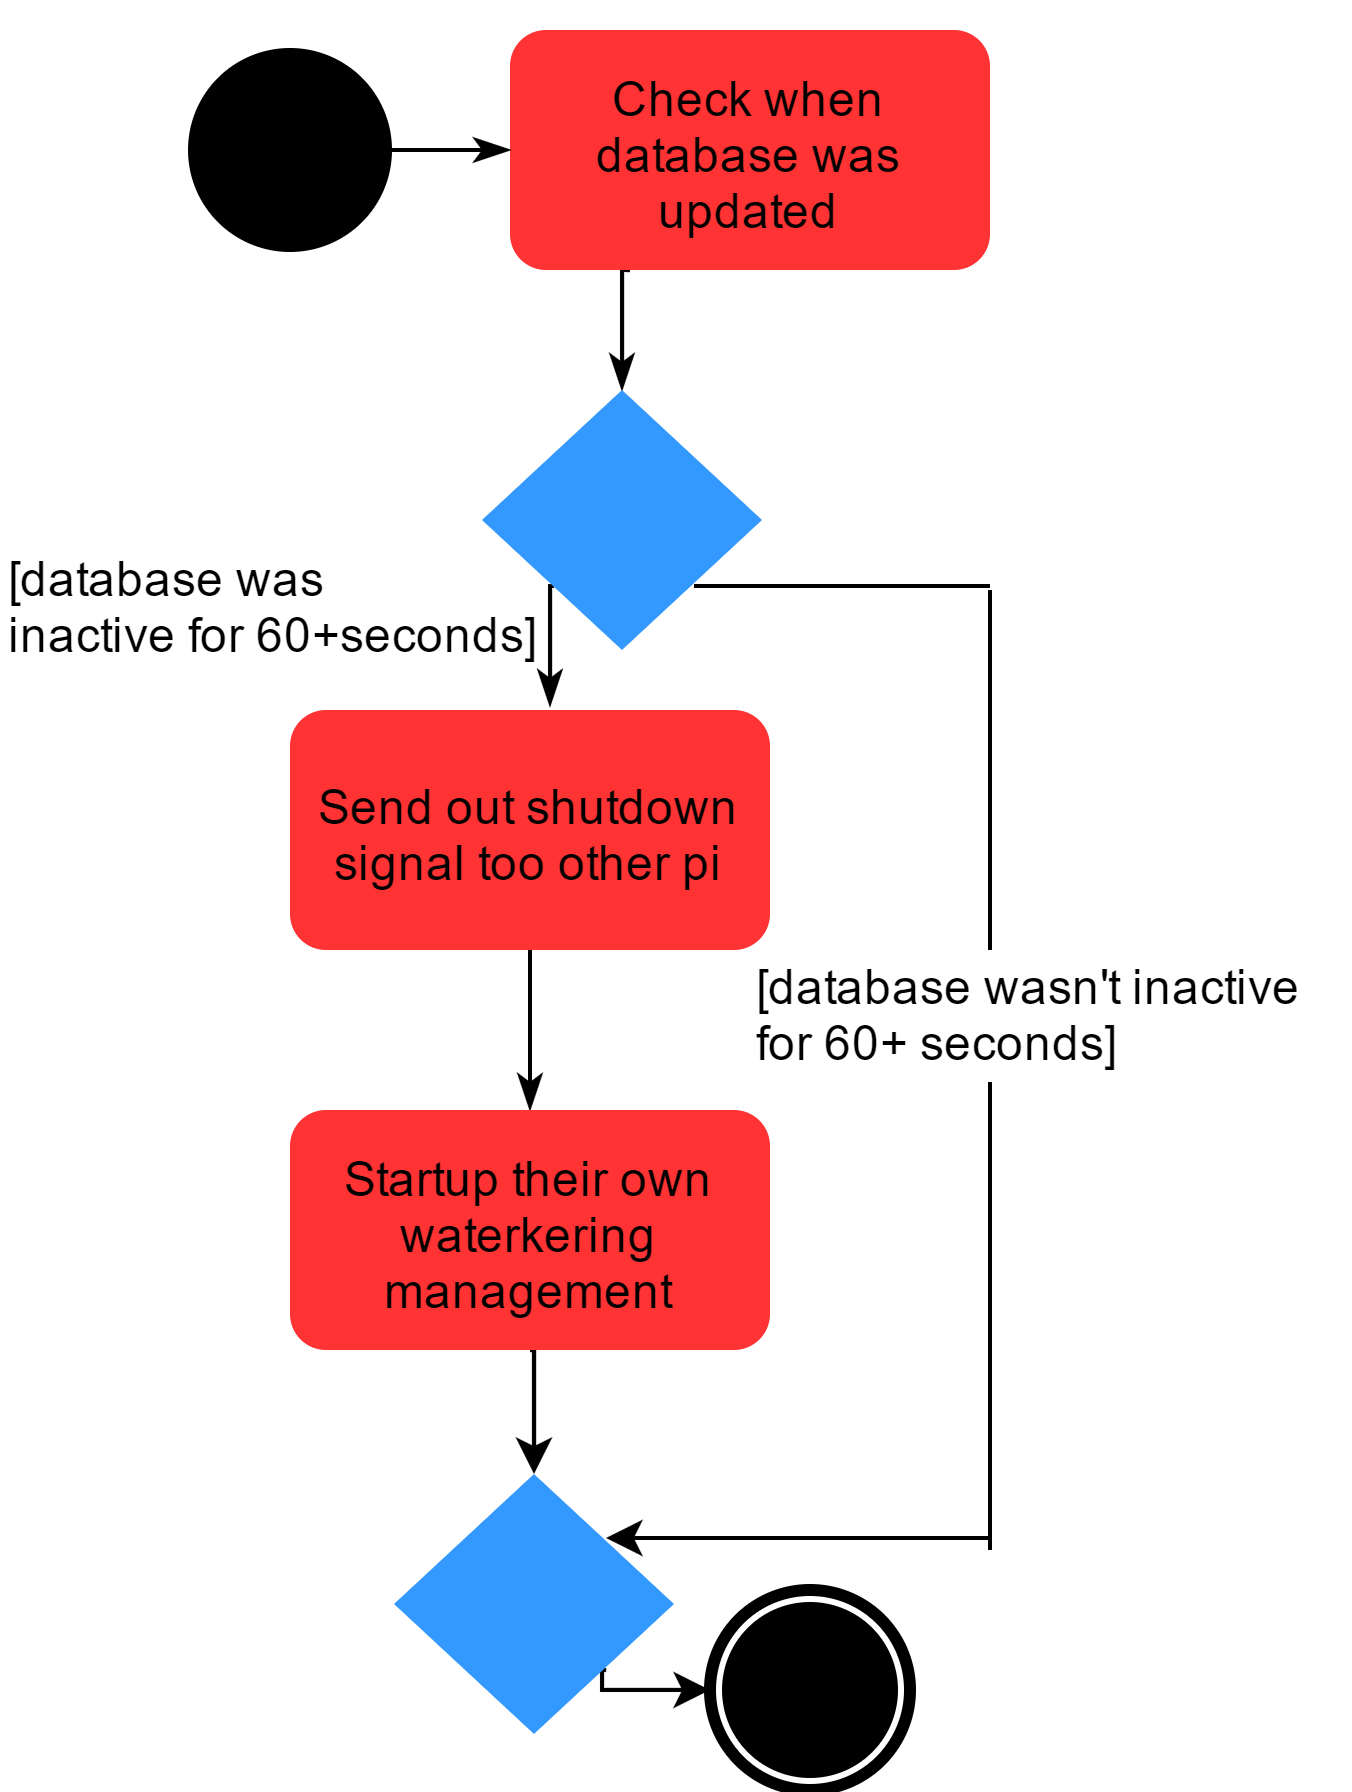

The diagram above was exported from draw.io. Its source (the exported page's mxGraphModel, read from the mxfile embedded in the PNG):
<mxGraphModel dx="961" dy="516" grid="1" gridSize="10" guides="1" tooltips="1" connect="1" arrows="1" fold="1" page="1" pageScale="1" pageWidth="826" pageHeight="1169" background="#ffffff" math="0" shadow="0">
  <root>
    <mxCell id="0" />
    <mxCell id="1" parent="0" />
    <mxCell id="3fd96bee0fdfb1c0-7" style="edgeStyle=orthogonalEdgeStyle;rounded=0;html=1;exitX=0.25;exitY=1;entryX=0.5;entryY=0;startArrow=none;startFill=0;endArrow=classicThin;endFill=1;jettySize=auto;orthogonalLoop=1;strokeWidth=1;fontSize=12;" edge="1" parent="1" source="3fd96bee0fdfb1c0-4" target="3fd96bee0fdfb1c0-6">
      <mxGeometry relative="1" as="geometry" />
    </mxCell>
    <mxCell id="3fd96bee0fdfb1c0-4" value="Check when database was updated" style="rounded=1;whiteSpace=wrap;html=1;comic=0;labelBackgroundColor=none;strokeColor=none;fillColor=#FF3333;gradientColor=none;fontSize=12;align=center;" vertex="1" parent="1">
      <mxGeometry x="320" y="130" width="120" height="60" as="geometry" />
    </mxCell>
    <mxCell id="3fd96bee0fdfb1c0-8" style="edgeStyle=orthogonalEdgeStyle;rounded=0;html=1;exitX=1;exitY=0.5;entryX=0;entryY=0.5;startArrow=none;startFill=0;endArrow=classicThin;endFill=1;jettySize=auto;orthogonalLoop=1;strokeWidth=1;fontSize=12;" edge="1" parent="1" source="3fd96bee0fdfb1c0-5" target="3fd96bee0fdfb1c0-4">
      <mxGeometry relative="1" as="geometry" />
    </mxCell>
    <mxCell id="3fd96bee0fdfb1c0-5" value="" style="shape=mxgraph.bpmn.shape;html=1;verticalLabelPosition=bottom;labelBackgroundColor=#ffffff;verticalAlign=top;perimeter=ellipsePerimeter;outline=standard;symbol=general;rounded=0;comic=0;strokeColor=#000000;fillColor=#000000;gradientColor=none;fontSize=12;align=center;" vertex="1" parent="1">
      <mxGeometry x="240" y="135" width="50" height="50" as="geometry" />
    </mxCell>
    <mxCell id="3fd96bee0fdfb1c0-16" style="edgeStyle=orthogonalEdgeStyle;rounded=0;html=1;exitX=0;exitY=1;startArrow=none;startFill=0;endArrow=classicThin;endFill=1;jettySize=auto;orthogonalLoop=1;strokeWidth=1;fontSize=12;" edge="1" parent="1" source="3fd96bee0fdfb1c0-6">
      <mxGeometry relative="1" as="geometry">
        <mxPoint x="330" y="299" as="targetPoint" />
      </mxGeometry>
    </mxCell>
    <mxCell id="3fd96bee0fdfb1c0-31" style="edgeStyle=orthogonalEdgeStyle;rounded=0;html=1;exitX=1;exitY=1;startArrow=none;startFill=0;endArrow=none;endFill=0;jettySize=auto;orthogonalLoop=1;strokeWidth=1;fontSize=12;" edge="1" parent="1" source="3fd96bee0fdfb1c0-6">
      <mxGeometry relative="1" as="geometry">
        <mxPoint x="440" y="269" as="targetPoint" />
      </mxGeometry>
    </mxCell>
    <mxCell id="3fd96bee0fdfb1c0-6" value="" style="rhombus;whiteSpace=wrap;html=1;rounded=0;comic=0;labelBackgroundColor=none;strokeColor=none;fillColor=#3399FF;gradientColor=none;fontSize=12;align=center;" vertex="1" parent="1">
      <mxGeometry x="313" y="220" width="70" height="65" as="geometry" />
    </mxCell>
    <mxCell id="3fd96bee0fdfb1c0-9" style="edgeStyle=orthogonalEdgeStyle;rounded=0;html=1;exitX=0.25;exitY=0;entryX=0.25;entryY=0;startArrow=none;startFill=0;endArrow=classicThin;endFill=1;jettySize=auto;orthogonalLoop=1;strokeWidth=1;fontSize=12;" edge="1" parent="1" source="3fd96bee0fdfb1c0-4" target="3fd96bee0fdfb1c0-4">
      <mxGeometry relative="1" as="geometry" />
    </mxCell>
    <mxCell id="3fd96bee0fdfb1c0-18" style="edgeStyle=orthogonalEdgeStyle;rounded=0;html=1;exitX=0.5;exitY=1;startArrow=none;startFill=0;endArrow=classicThin;endFill=1;jettySize=auto;orthogonalLoop=1;strokeWidth=1;fontSize=12;" edge="1" parent="1" source="3fd96bee0fdfb1c0-11" target="3fd96bee0fdfb1c0-17">
      <mxGeometry relative="1" as="geometry" />
    </mxCell>
    <mxCell id="3fd96bee0fdfb1c0-11" value="Send out shutdown signal too other pi" style="rounded=1;whiteSpace=wrap;html=1;comic=0;labelBackgroundColor=none;strokeColor=none;fillColor=#FF3333;gradientColor=none;fontSize=12;align=center;" vertex="1" parent="1">
      <mxGeometry x="265" y="300" width="120" height="60" as="geometry" />
    </mxCell>
    <mxCell id="3fd96bee0fdfb1c0-14" value="[database was&lt;div&gt;&lt;span&gt;inactive for 60+seconds]&lt;/span&gt;&lt;br&gt;&lt;/div&gt;" style="text;html=1;resizable=0;points=[];autosize=1;align=left;verticalAlign=top;spacingTop=-4;fontSize=12;" vertex="1" parent="1">
      <mxGeometry x="193" y="258" width="150" height="30" as="geometry" />
    </mxCell>
    <mxCell id="3fd96bee0fdfb1c0-15" value="[database wasn't inactive&lt;div&gt;for 60+ seconds]&lt;/div&gt;" style="text;html=1;resizable=0;points=[];autosize=1;align=left;verticalAlign=top;spacingTop=-4;fontSize=12;" vertex="1" parent="1">
      <mxGeometry x="380" y="360" width="150" height="30" as="geometry" />
    </mxCell>
    <mxCell id="3fd96bee0fdfb1c0-24" style="edgeStyle=orthogonalEdgeStyle;rounded=0;html=1;exitX=0.5;exitY=1;entryX=0.5;entryY=0;startArrow=none;startFill=0;endArrow=classic;endFill=1;jettySize=auto;orthogonalLoop=1;strokeWidth=1;fontSize=12;" edge="1" parent="1" source="3fd96bee0fdfb1c0-17" target="3fd96bee0fdfb1c0-19">
      <mxGeometry relative="1" as="geometry" />
    </mxCell>
    <mxCell id="3fd96bee0fdfb1c0-17" value="Startup their own waterkering management" style="rounded=1;whiteSpace=wrap;html=1;comic=0;labelBackgroundColor=none;strokeColor=none;fillColor=#FF3333;gradientColor=none;fontSize=12;align=center;" vertex="1" parent="1">
      <mxGeometry x="265" y="400" width="120" height="60" as="geometry" />
    </mxCell>
    <mxCell id="3fd96bee0fdfb1c0-28" style="edgeStyle=orthogonalEdgeStyle;rounded=0;html=1;exitX=1;exitY=1;entryX=0;entryY=0.5;startArrow=none;startFill=0;endArrow=classic;endFill=1;jettySize=auto;orthogonalLoop=1;strokeWidth=1;fontSize=12;" edge="1" parent="1" source="3fd96bee0fdfb1c0-19" target="3fd96bee0fdfb1c0-25">
      <mxGeometry relative="1" as="geometry">
        <Array as="points">
          <mxPoint x="343" y="545" />
        </Array>
      </mxGeometry>
    </mxCell>
    <mxCell id="3fd96bee0fdfb1c0-19" value="" style="rhombus;whiteSpace=wrap;html=1;rounded=0;comic=0;labelBackgroundColor=none;strokeColor=none;fillColor=#3399FF;gradientColor=none;fontSize=12;align=center;" vertex="1" parent="1">
      <mxGeometry x="291" y="491" width="70" height="65" as="geometry" />
    </mxCell>
    <mxCell id="3fd96bee0fdfb1c0-25" value="" style="shape=mxgraph.bpmn.shape;html=1;verticalLabelPosition=bottom;labelBackgroundColor=#ffffff;verticalAlign=top;perimeter=ellipsePerimeter;outline=end;symbol=terminate;rounded=0;comic=0;strokeColor=#000000;fillColor=#FFFFFF;gradientColor=none;fontSize=12;align=center;" vertex="1" parent="1">
      <mxGeometry x="370" y="520" width="50" height="50" as="geometry" />
    </mxCell>
    <mxCell id="3fd96bee0fdfb1c0-29" value="" style="endArrow=none;html=1;strokeWidth=1;fontSize=12;entryX=0.4;entryY=0;entryPerimeter=0;endFill=0;" edge="1" parent="1" target="3fd96bee0fdfb1c0-15">
      <mxGeometry width="50" height="50" relative="1" as="geometry">
        <mxPoint x="440" y="270" as="sourcePoint" />
        <mxPoint x="460" y="320" as="targetPoint" />
      </mxGeometry>
    </mxCell>
    <mxCell id="3fd96bee0fdfb1c0-32" value="" style="endArrow=classic;html=1;strokeWidth=1;fontSize=12;entryX=1;entryY=0;" edge="1" parent="1" target="3fd96bee0fdfb1c0-19">
      <mxGeometry width="50" height="50" relative="1" as="geometry">
        <mxPoint x="440" y="507" as="sourcePoint" />
        <mxPoint x="240" y="590" as="targetPoint" />
      </mxGeometry>
    </mxCell>
    <mxCell id="3fd96bee0fdfb1c0-33" value="" style="endArrow=none;html=1;strokeWidth=1;fontSize=12;exitX=0.397;exitY=1.085;exitPerimeter=0;endFill=0;" edge="1" parent="1" source="3fd96bee0fdfb1c0-15">
      <mxGeometry width="50" height="50" relative="1" as="geometry">
        <mxPoint x="190" y="640" as="sourcePoint" />
        <mxPoint x="440" y="510" as="targetPoint" />
      </mxGeometry>
    </mxCell>
  </root>
</mxGraphModel>